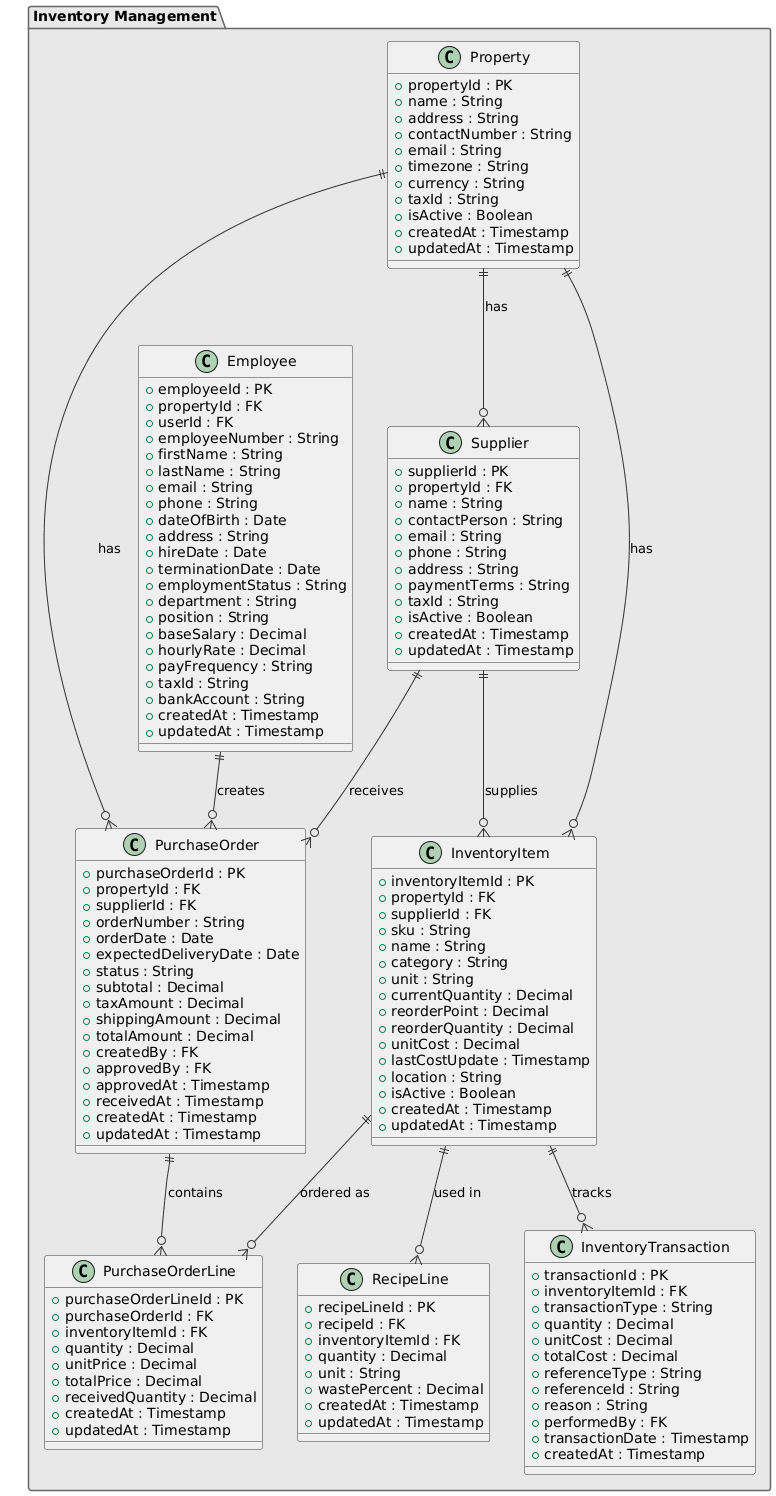

The diagram above was rendered by PlantUML. Its source (embedded in the PNG):
@startuml
!define PK_COLOR #FFE6E6
!define FK_COLOR #E6F3FF
!define ENTITY_COLOR #F0F0F0

skinparam class {
    BackgroundColor ENTITY_COLOR
    BorderColor #333333
    ArrowColor #333333
}

skinparam package {
    BackgroundColor #E8E8E8
    BorderColor #666666
}

package "Inventory Management" {
    class InventoryItem {
        + inventoryItemId : PK
        + propertyId : FK
        + supplierId : FK
        + sku : String
        + name : String
        + category : String
        + unit : String
        + currentQuantity : Decimal
        + reorderPoint : Decimal
        + reorderQuantity : Decimal
        + unitCost : Decimal
        + lastCostUpdate : Timestamp
        + location : String
        + isActive : Boolean
        + createdAt : Timestamp
        + updatedAt : Timestamp
    }

    class InventoryTransaction {
        + transactionId : PK
        + inventoryItemId : FK
        + transactionType : String
        + quantity : Decimal
        + unitCost : Decimal
        + totalCost : Decimal
        + referenceType : String
        + referenceId : String
        + reason : String
        + performedBy : FK
        + transactionDate : Timestamp
        + createdAt : Timestamp
    }

    class Supplier {
        + supplierId : PK
        + propertyId : FK
        + name : String
        + contactPerson : String
        + email : String
        + phone : String
        + address : String
        + paymentTerms : String
        + taxId : String
        + isActive : Boolean
        + createdAt : Timestamp
        + updatedAt : Timestamp
    }

    class PurchaseOrder {
        + purchaseOrderId : PK
        + propertyId : FK
        + supplierId : FK
        + orderNumber : String
        + orderDate : Date
        + expectedDeliveryDate : Date
        + status : String
        + subtotal : Decimal
        + taxAmount : Decimal
        + shippingAmount : Decimal
        + totalAmount : Decimal
        + createdBy : FK
        + approvedBy : FK
        + approvedAt : Timestamp
        + receivedAt : Timestamp
        + createdAt : Timestamp
        + updatedAt : Timestamp
    }

    class PurchaseOrderLine {
        + purchaseOrderLineId : PK
        + purchaseOrderId : FK
        + inventoryItemId : FK
        + quantity : Decimal
        + unitPrice : Decimal
        + totalPrice : Decimal
        + receivedQuantity : Decimal
        + createdAt : Timestamp
        + updatedAt : Timestamp
    }
class RecipeLine {
        + recipeLineId : PK
        + recipeId : FK
        + inventoryItemId : FK
        + quantity : Decimal
        + unit : String
        + wastePercent : Decimal
        + createdAt : Timestamp
        + updatedAt : Timestamp
    }
class Property {
        + propertyId : PK
        + name : String
        + address : String
        + contactNumber : String
        + email : String
        + timezone : String
        + currency : String
        + taxId : String
        + isActive : Boolean
        + createdAt : Timestamp
        + updatedAt : Timestamp
    }

class Employee {
        + employeeId : PK
        + propertyId : FK
        + userId : FK
        + employeeNumber : String
        + firstName : String
        + lastName : String
        + email : String
        + phone : String
        + dateOfBirth : Date
        + address : String
        + hireDate : Date
        + terminationDate : Date
        + employmentStatus : String
        + department : String
        + position : String
        + baseSalary : Decimal
        + hourlyRate : Decimal
        + payFrequency : String
        + taxId : String
        + bankAccount : String
        + createdAt : Timestamp
        + updatedAt : Timestamp
    }
}


' Inventory Management Relationships
Property ||--o{ InventoryItem : "has"
Property ||--o{ Supplier : "has"
Property ||--o{ PurchaseOrder : "has"
Supplier ||--o{ InventoryItem : "supplies"
Supplier ||--o{ PurchaseOrder : "receives"
InventoryItem ||--o{ InventoryTransaction : "tracks"
InventoryItem ||--o{ PurchaseOrderLine : "ordered as"
InventoryItem ||--o{ RecipeLine : "used in"
PurchaseOrder ||--o{ PurchaseOrderLine : "contains"
Employee ||--o{ PurchaseOrder : "creates"
@enduml